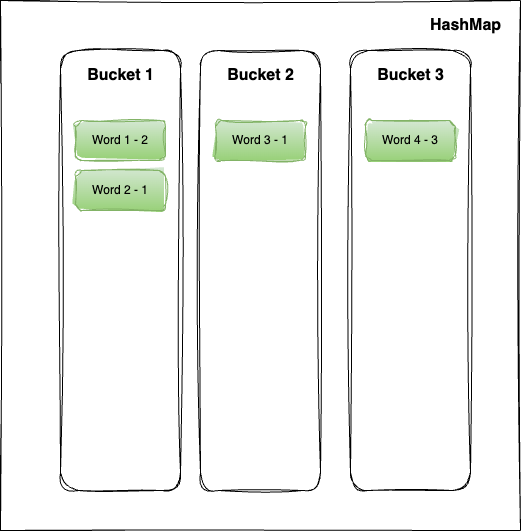

The diagram above was exported from draw.io. Its source (the exported page's mxGraphModel, read from the mxfile embedded in the PNG):
<mxGraphModel dx="1434" dy="795" grid="1" gridSize="10" guides="1" tooltips="1" connect="1" arrows="1" fold="1" page="1" pageScale="1" pageWidth="827" pageHeight="1169" math="0" shadow="0">
  <root>
    <mxCell id="0" />
    <mxCell id="1" parent="0" />
    <mxCell id="2EdTgYvVB3OdcfnQWNMI-11" value="" style="rounded=0;whiteSpace=wrap;html=1;sketch=1;curveFitting=1;jiggle=2;" vertex="1" parent="1">
      <mxGeometry x="130" y="100" width="520" height="530" as="geometry" />
    </mxCell>
    <mxCell id="2EdTgYvVB3OdcfnQWNMI-1" value="" style="rounded=1;whiteSpace=wrap;html=1;sketch=1;curveFitting=1;jiggle=2;" vertex="1" parent="1">
      <mxGeometry x="190" y="150" width="120" height="440" as="geometry" />
    </mxCell>
    <mxCell id="2EdTgYvVB3OdcfnQWNMI-3" value="Bucket 1" style="text;html=1;align=center;verticalAlign=middle;resizable=0;points=[];autosize=1;strokeColor=none;fillColor=none;fontStyle=1;fontSize=16;sketch=1;curveFitting=1;jiggle=2;" vertex="1" parent="1">
      <mxGeometry x="205" y="160" width="90" height="30" as="geometry" />
    </mxCell>
    <mxCell id="2EdTgYvVB3OdcfnQWNMI-5" value="Word 1 - 2" style="rounded=1;whiteSpace=wrap;html=1;fillColor=#d5e8d4;gradientColor=#97d077;strokeColor=#82b366;sketch=1;curveFitting=1;jiggle=2;" vertex="1" parent="1">
      <mxGeometry x="205" y="220" width="90" height="40" as="geometry" />
    </mxCell>
    <mxCell id="2EdTgYvVB3OdcfnQWNMI-6" value="Word 2 - 1" style="rounded=1;whiteSpace=wrap;html=1;fillColor=#d5e8d4;gradientColor=#97d077;strokeColor=#82b366;sketch=1;curveFitting=1;jiggle=2;" vertex="1" parent="1">
      <mxGeometry x="205" y="270" width="90" height="40" as="geometry" />
    </mxCell>
    <mxCell id="2EdTgYvVB3OdcfnQWNMI-7" value="" style="rounded=1;whiteSpace=wrap;html=1;sketch=1;curveFitting=1;jiggle=2;" vertex="1" parent="1">
      <mxGeometry x="330" y="150" width="120" height="440" as="geometry" />
    </mxCell>
    <mxCell id="2EdTgYvVB3OdcfnQWNMI-8" value="Bucket 2" style="text;html=1;align=center;verticalAlign=middle;resizable=0;points=[];autosize=1;strokeColor=none;fillColor=none;fontStyle=1;fontSize=16;sketch=1;curveFitting=1;jiggle=2;" vertex="1" parent="1">
      <mxGeometry x="345" y="160" width="90" height="30" as="geometry" />
    </mxCell>
    <mxCell id="2EdTgYvVB3OdcfnQWNMI-9" value="" style="rounded=1;whiteSpace=wrap;html=1;sketch=1;curveFitting=1;jiggle=2;" vertex="1" parent="1">
      <mxGeometry x="480" y="150" width="120" height="440" as="geometry" />
    </mxCell>
    <mxCell id="2EdTgYvVB3OdcfnQWNMI-10" value="Bucket 3" style="text;html=1;align=center;verticalAlign=middle;resizable=0;points=[];autosize=1;strokeColor=none;fillColor=none;fontStyle=1;fontSize=16;sketch=1;curveFitting=1;jiggle=2;" vertex="1" parent="1">
      <mxGeometry x="495" y="160" width="90" height="30" as="geometry" />
    </mxCell>
    <mxCell id="2EdTgYvVB3OdcfnQWNMI-12" value="HashMap" style="text;html=1;align=center;verticalAlign=middle;resizable=0;points=[];autosize=1;strokeColor=none;fillColor=none;fontStyle=1;fontSize=16;sketch=1;curveFitting=1;jiggle=2;" vertex="1" parent="1">
      <mxGeometry x="550" y="110" width="90" height="30" as="geometry" />
    </mxCell>
    <mxCell id="2EdTgYvVB3OdcfnQWNMI-13" value="Word 3 - 1" style="rounded=1;whiteSpace=wrap;html=1;fillColor=#d5e8d4;gradientColor=#97d077;strokeColor=#82b366;sketch=1;curveFitting=1;jiggle=2;" vertex="1" parent="1">
      <mxGeometry x="345" y="220" width="90" height="40" as="geometry" />
    </mxCell>
    <mxCell id="2EdTgYvVB3OdcfnQWNMI-14" value="Word 4 - 3" style="rounded=1;whiteSpace=wrap;html=1;fillColor=#d5e8d4;gradientColor=#97d077;strokeColor=#82b366;sketch=1;curveFitting=1;jiggle=2;" vertex="1" parent="1">
      <mxGeometry x="495" y="220" width="90" height="40" as="geometry" />
    </mxCell>
  </root>
</mxGraphModel>